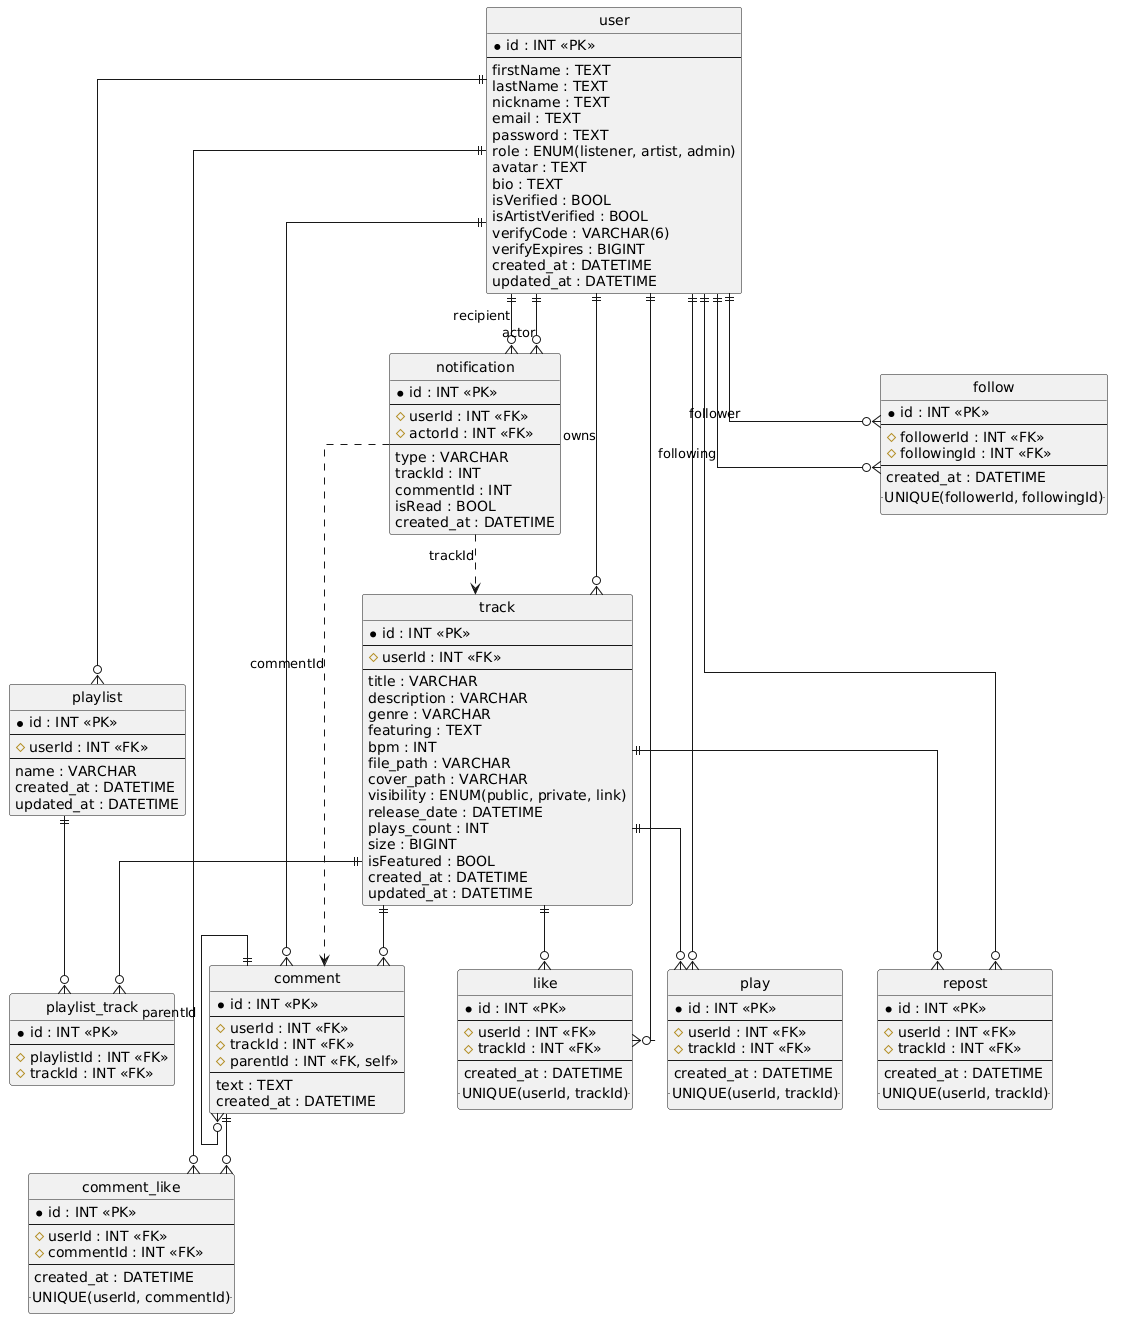

The diagram above was rendered by PlantUML. Its source (embedded in the PNG):
@startuml
' ER-диаграмма базы данных NextSound (актуальная)
hide circle
skinparam linetype ortho
skinparam shadowing false
skinparam backgroundColor #FFFFFF
skinparam entity {
  BackgroundColor #F4F6FF
  BorderColor #5B7CFA
  ArrowColor #6E6E8A
}

entity "user" as user {
  * id : INT <<PK>>
  --
  firstName : TEXT
  lastName : TEXT
  nickname : TEXT
  email : TEXT
  password : TEXT
  role : ENUM(listener, artist, admin)
  avatar : TEXT
  bio : TEXT
  isVerified : BOOL
  isArtistVerified : BOOL
  verifyCode : VARCHAR(6)
  verifyExpires : BIGINT
  created_at : DATETIME
  updated_at : DATETIME
}

entity "track" as track {
  * id : INT <<PK>>
  --
  # userId : INT <<FK>>
  --
  title : VARCHAR
  description : VARCHAR
  genre : VARCHAR
  featuring : TEXT
  bpm : INT
  file_path : VARCHAR
  cover_path : VARCHAR
  visibility : ENUM(public, private, link)
  release_date : DATETIME
  plays_count : INT
  size : BIGINT
  isFeatured : BOOL
  created_at : DATETIME
  updated_at : DATETIME
}

entity "playlist" as playlist {
  * id : INT <<PK>>
  --
  # userId : INT <<FK>>
  --
  name : VARCHAR
  created_at : DATETIME
  updated_at : DATETIME
}

entity "playlist_track" as playlist_track {
  * id : INT <<PK>>
  --
  # playlistId : INT <<FK>>
  # trackId : INT <<FK>>
}

entity "comment" as comment {
  * id : INT <<PK>>
  --
  # userId : INT <<FK>>
  # trackId : INT <<FK>>
  # parentId : INT <<FK, self>>
  --
  text : TEXT
  created_at : DATETIME
}

entity "comment_like" as comment_like {
  * id : INT <<PK>>
  --
  # userId : INT <<FK>>
  # commentId : INT <<FK>>
  --
  created_at : DATETIME
  .. UNIQUE(userId, commentId) ..
}

entity "like" as like {
  * id : INT <<PK>>
  --
  # userId : INT <<FK>>
  # trackId : INT <<FK>>
  --
  created_at : DATETIME
  .. UNIQUE(userId, trackId) ..
}

entity "play" as play {
  * id : INT <<PK>>
  --
  # userId : INT <<FK>>
  # trackId : INT <<FK>>
  --
  created_at : DATETIME
  .. UNIQUE(userId, trackId) ..
}

entity "repost" as repost {
  * id : INT <<PK>>
  --
  # userId : INT <<FK>>
  # trackId : INT <<FK>>
  --
  created_at : DATETIME
  .. UNIQUE(userId, trackId) ..
}

entity "follow" as follow {
  * id : INT <<PK>>
  --
  # followerId : INT <<FK>>
  # followingId : INT <<FK>>
  --
  created_at : DATETIME
  .. UNIQUE(followerId, followingId) ..
}

entity "notification" as notification {
  * id : INT <<PK>>
  --
  # userId : INT <<FK>>
  # actorId : INT <<FK>>
  --
  type : VARCHAR
  trackId : INT
  commentId : INT
  isRead : BOOL
  created_at : DATETIME
}

' ---- Relations ----
user ||--o{ track           : owns
user ||--o{ playlist
user ||--o{ comment
user ||--o{ like
user ||--o{ play
user ||--o{ repost
user ||--o{ comment_like

track ||--o{ comment
track ||--o{ like
track ||--o{ play
track ||--o{ repost
track ||--o{ playlist_track

playlist ||--o{ playlist_track

comment ||--o{ comment_like
comment ||--o{ comment       : parentId

user ||--o{ follow           : follower
user ||--o{ follow           : following

user ||--o{ notification     : recipient
user ||--o{ notification     : actor

notification ..> track       : trackId
notification ..> comment     : commentId
@enduml